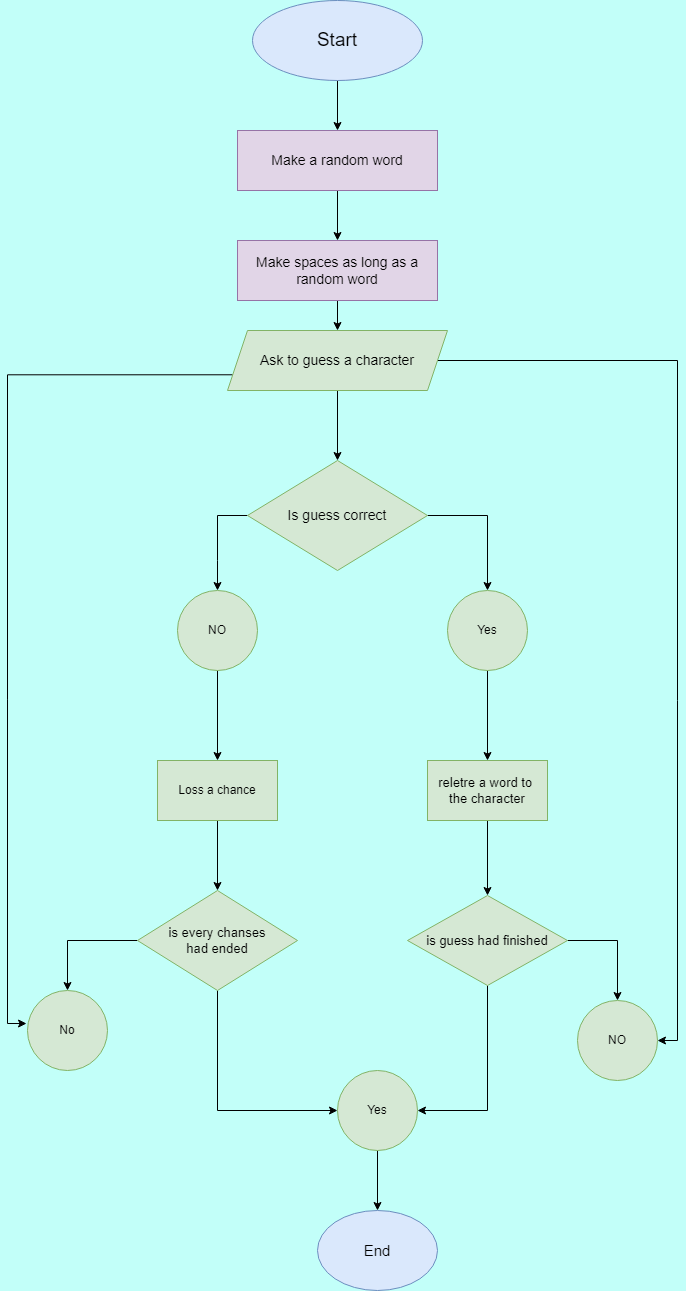

The diagram above was exported from draw.io. Its source (the exported page's mxGraphModel, read from the mxfile embedded in the PNG):
<mxGraphModel dx="880" dy="478" grid="1" gridSize="10" guides="1" tooltips="1" connect="1" arrows="1" fold="1" page="1" pageScale="1" pageWidth="850" pageHeight="1100" background="#C2FFF9" math="0" shadow="0">
  <root>
    <mxCell id="0" />
    <mxCell id="1" parent="0" />
    <mxCell id="lAYXO7OOMrpUptpoz8i0-3" value="" style="edgeStyle=orthogonalEdgeStyle;rounded=0;orthogonalLoop=1;jettySize=auto;html=1;" parent="1" source="lAYXO7OOMrpUptpoz8i0-1" target="lAYXO7OOMrpUptpoz8i0-2" edge="1">
      <mxGeometry relative="1" as="geometry" />
    </mxCell>
    <mxCell id="lAYXO7OOMrpUptpoz8i0-1" value="&lt;font style=&quot;font-size: 19px;&quot;&gt;Start&lt;/font&gt;" style="ellipse;whiteSpace=wrap;html=1;fillColor=#dae8fc;strokeColor=#6c8ebf;" parent="1" vertex="1">
      <mxGeometry x="355" y="50" width="170" height="80" as="geometry" />
    </mxCell>
    <mxCell id="lAYXO7OOMrpUptpoz8i0-5" value="" style="edgeStyle=orthogonalEdgeStyle;rounded=0;orthogonalLoop=1;jettySize=auto;html=1;" parent="1" source="lAYXO7OOMrpUptpoz8i0-2" target="lAYXO7OOMrpUptpoz8i0-4" edge="1">
      <mxGeometry relative="1" as="geometry" />
    </mxCell>
    <mxCell id="lAYXO7OOMrpUptpoz8i0-2" value="&lt;font style=&quot;font-size: 14px;&quot;&gt;Make a random word&lt;/font&gt;" style="rounded=0;whiteSpace=wrap;html=1;fillColor=#e1d5e7;strokeColor=#9673a6;" parent="1" vertex="1">
      <mxGeometry x="340" y="180" width="200" height="60" as="geometry" />
    </mxCell>
    <mxCell id="lAYXO7OOMrpUptpoz8i0-7" value="" style="edgeStyle=orthogonalEdgeStyle;rounded=0;orthogonalLoop=1;jettySize=auto;html=1;" parent="1" source="lAYXO7OOMrpUptpoz8i0-4" target="lAYXO7OOMrpUptpoz8i0-6" edge="1">
      <mxGeometry relative="1" as="geometry" />
    </mxCell>
    <mxCell id="lAYXO7OOMrpUptpoz8i0-4" value="&lt;font style=&quot;font-size: 14px;&quot;&gt;Make spaces as long as a &lt;br&gt;random word&lt;/font&gt;" style="rounded=0;whiteSpace=wrap;html=1;fillColor=#e1d5e7;strokeColor=#9673a6;" parent="1" vertex="1">
      <mxGeometry x="340" y="290" width="200" height="60" as="geometry" />
    </mxCell>
    <mxCell id="lAYXO7OOMrpUptpoz8i0-9" value="" style="edgeStyle=orthogonalEdgeStyle;rounded=0;orthogonalLoop=1;jettySize=auto;html=1;" parent="1" source="lAYXO7OOMrpUptpoz8i0-6" target="lAYXO7OOMrpUptpoz8i0-8" edge="1">
      <mxGeometry relative="1" as="geometry" />
    </mxCell>
    <mxCell id="lAYXO7OOMrpUptpoz8i0-42" style="edgeStyle=orthogonalEdgeStyle;rounded=0;orthogonalLoop=1;jettySize=auto;html=1;exitX=0;exitY=0.75;exitDx=0;exitDy=0;entryX=-0.012;entryY=0.413;entryDx=0;entryDy=0;entryPerimeter=0;" parent="1" source="lAYXO7OOMrpUptpoz8i0-6" target="lAYXO7OOMrpUptpoz8i0-34" edge="1">
      <mxGeometry relative="1" as="geometry">
        <mxPoint x="180" y="710" as="targetPoint" />
      </mxGeometry>
    </mxCell>
    <mxCell id="lAYXO7OOMrpUptpoz8i0-43" style="edgeStyle=orthogonalEdgeStyle;rounded=0;orthogonalLoop=1;jettySize=auto;html=1;exitX=1;exitY=0.5;exitDx=0;exitDy=0;entryX=1;entryY=0.5;entryDx=0;entryDy=0;" parent="1" source="lAYXO7OOMrpUptpoz8i0-6" target="lAYXO7OOMrpUptpoz8i0-32" edge="1">
      <mxGeometry relative="1" as="geometry">
        <mxPoint x="770" y="1286" as="targetPoint" />
      </mxGeometry>
    </mxCell>
    <mxCell id="lAYXO7OOMrpUptpoz8i0-6" value="&lt;font style=&quot;font-size: 14px;&quot;&gt;Ask to guess a character&lt;/font&gt;" style="shape=parallelogram;perimeter=parallelogramPerimeter;whiteSpace=wrap;html=1;fixedSize=1;fillColor=#d5e8d4;strokeColor=#82b366;" parent="1" vertex="1">
      <mxGeometry x="330" y="380" width="220" height="60" as="geometry" />
    </mxCell>
    <mxCell id="lAYXO7OOMrpUptpoz8i0-11" value="" style="edgeStyle=orthogonalEdgeStyle;rounded=0;orthogonalLoop=1;jettySize=auto;html=1;" parent="1" source="lAYXO7OOMrpUptpoz8i0-8" target="lAYXO7OOMrpUptpoz8i0-10" edge="1">
      <mxGeometry relative="1" as="geometry" />
    </mxCell>
    <mxCell id="lAYXO7OOMrpUptpoz8i0-17" value="" style="edgeStyle=orthogonalEdgeStyle;rounded=0;orthogonalLoop=1;jettySize=auto;html=1;" parent="1" source="lAYXO7OOMrpUptpoz8i0-8" target="lAYXO7OOMrpUptpoz8i0-14" edge="1">
      <mxGeometry relative="1" as="geometry">
        <Array as="points">
          <mxPoint x="320" y="565" />
          <mxPoint x="320" y="610" />
        </Array>
      </mxGeometry>
    </mxCell>
    <mxCell id="lAYXO7OOMrpUptpoz8i0-8" value="&lt;font style=&quot;font-size: 14px;&quot;&gt;Is guess correct&lt;/font&gt;" style="rhombus;whiteSpace=wrap;html=1;fillColor=#d5e8d4;strokeColor=#82b366;" parent="1" vertex="1">
      <mxGeometry x="350" y="510" width="180" height="110" as="geometry" />
    </mxCell>
    <mxCell id="lAYXO7OOMrpUptpoz8i0-19" value="" style="edgeStyle=orthogonalEdgeStyle;rounded=0;orthogonalLoop=1;jettySize=auto;html=1;" parent="1" source="lAYXO7OOMrpUptpoz8i0-10" target="lAYXO7OOMrpUptpoz8i0-18" edge="1">
      <mxGeometry relative="1" as="geometry" />
    </mxCell>
    <mxCell id="lAYXO7OOMrpUptpoz8i0-10" value="Yes" style="ellipse;whiteSpace=wrap;html=1;fillColor=#d5e8d4;strokeColor=#82b366;" parent="1" vertex="1">
      <mxGeometry x="550" y="640" width="80" height="80" as="geometry" />
    </mxCell>
    <mxCell id="lAYXO7OOMrpUptpoz8i0-21" value="" style="edgeStyle=orthogonalEdgeStyle;rounded=0;orthogonalLoop=1;jettySize=auto;html=1;" parent="1" source="lAYXO7OOMrpUptpoz8i0-14" target="lAYXO7OOMrpUptpoz8i0-20" edge="1">
      <mxGeometry relative="1" as="geometry" />
    </mxCell>
    <mxCell id="lAYXO7OOMrpUptpoz8i0-14" value="NO" style="ellipse;whiteSpace=wrap;html=1;fillColor=#d5e8d4;strokeColor=#82b366;" parent="1" vertex="1">
      <mxGeometry x="280" y="640" width="80" height="80" as="geometry" />
    </mxCell>
    <mxCell id="lAYXO7OOMrpUptpoz8i0-25" value="" style="edgeStyle=orthogonalEdgeStyle;rounded=0;orthogonalLoop=1;jettySize=auto;html=1;" parent="1" source="lAYXO7OOMrpUptpoz8i0-18" target="lAYXO7OOMrpUptpoz8i0-24" edge="1">
      <mxGeometry relative="1" as="geometry" />
    </mxCell>
    <mxCell id="lAYXO7OOMrpUptpoz8i0-18" value="&lt;font style=&quot;font-size: 13px;&quot;&gt;reletre a word to&amp;nbsp;&lt;br&gt;the character&lt;/font&gt;" style="whiteSpace=wrap;html=1;fillColor=#d5e8d4;strokeColor=#82b366;" parent="1" vertex="1">
      <mxGeometry x="530" y="810" width="120" height="60" as="geometry" />
    </mxCell>
    <mxCell id="lAYXO7OOMrpUptpoz8i0-23" value="" style="edgeStyle=orthogonalEdgeStyle;rounded=0;orthogonalLoop=1;jettySize=auto;html=1;" parent="1" source="lAYXO7OOMrpUptpoz8i0-20" target="lAYXO7OOMrpUptpoz8i0-22" edge="1">
      <mxGeometry relative="1" as="geometry" />
    </mxCell>
    <mxCell id="lAYXO7OOMrpUptpoz8i0-20" value="Loss a chance" style="whiteSpace=wrap;html=1;fillColor=#d5e8d4;strokeColor=#82b366;" parent="1" vertex="1">
      <mxGeometry x="260" y="810" width="120" height="60" as="geometry" />
    </mxCell>
    <mxCell id="lAYXO7OOMrpUptpoz8i0-28" style="edgeStyle=orthogonalEdgeStyle;rounded=0;orthogonalLoop=1;jettySize=auto;html=1;exitX=0.5;exitY=1;exitDx=0;exitDy=0;entryX=0;entryY=0.5;entryDx=0;entryDy=0;" parent="1" source="lAYXO7OOMrpUptpoz8i0-22" target="lAYXO7OOMrpUptpoz8i0-26" edge="1">
      <mxGeometry relative="1" as="geometry" />
    </mxCell>
    <mxCell id="lAYXO7OOMrpUptpoz8i0-36" style="edgeStyle=orthogonalEdgeStyle;rounded=0;orthogonalLoop=1;jettySize=auto;html=1;exitX=0;exitY=0.5;exitDx=0;exitDy=0;entryX=0.5;entryY=0;entryDx=0;entryDy=0;" parent="1" source="lAYXO7OOMrpUptpoz8i0-22" target="lAYXO7OOMrpUptpoz8i0-34" edge="1">
      <mxGeometry relative="1" as="geometry" />
    </mxCell>
    <mxCell id="lAYXO7OOMrpUptpoz8i0-22" value="&lt;font style=&quot;font-size: 13px;&quot;&gt;is every chanses&lt;br&gt;had ended&lt;/font&gt;" style="rhombus;whiteSpace=wrap;html=1;fillColor=#d5e8d4;strokeColor=#82b366;" parent="1" vertex="1">
      <mxGeometry x="240" y="940" width="160" height="100" as="geometry" />
    </mxCell>
    <mxCell id="lAYXO7OOMrpUptpoz8i0-29" style="edgeStyle=orthogonalEdgeStyle;rounded=0;orthogonalLoop=1;jettySize=auto;html=1;exitX=0.5;exitY=1;exitDx=0;exitDy=0;entryX=1;entryY=0.5;entryDx=0;entryDy=0;" parent="1" source="lAYXO7OOMrpUptpoz8i0-24" target="lAYXO7OOMrpUptpoz8i0-26" edge="1">
      <mxGeometry relative="1" as="geometry" />
    </mxCell>
    <mxCell id="lAYXO7OOMrpUptpoz8i0-33" value="" style="edgeStyle=orthogonalEdgeStyle;rounded=0;orthogonalLoop=1;jettySize=auto;html=1;" parent="1" source="lAYXO7OOMrpUptpoz8i0-24" target="lAYXO7OOMrpUptpoz8i0-32" edge="1">
      <mxGeometry relative="1" as="geometry" />
    </mxCell>
    <mxCell id="lAYXO7OOMrpUptpoz8i0-24" value="&lt;font style=&quot;font-size: 13px;&quot;&gt;is guess had finished&lt;/font&gt;" style="rhombus;whiteSpace=wrap;html=1;fillColor=#d5e8d4;strokeColor=#82b366;" parent="1" vertex="1">
      <mxGeometry x="510" y="945" width="160" height="90" as="geometry" />
    </mxCell>
    <mxCell id="lAYXO7OOMrpUptpoz8i0-31" style="edgeStyle=orthogonalEdgeStyle;rounded=0;orthogonalLoop=1;jettySize=auto;html=1;entryX=0.5;entryY=0;entryDx=0;entryDy=0;" parent="1" source="lAYXO7OOMrpUptpoz8i0-26" target="lAYXO7OOMrpUptpoz8i0-30" edge="1">
      <mxGeometry relative="1" as="geometry" />
    </mxCell>
    <mxCell id="lAYXO7OOMrpUptpoz8i0-26" value="Yes" style="ellipse;whiteSpace=wrap;html=1;fillColor=#d5e8d4;strokeColor=#82b366;" parent="1" vertex="1">
      <mxGeometry x="440" y="1120" width="80" height="80" as="geometry" />
    </mxCell>
    <mxCell id="lAYXO7OOMrpUptpoz8i0-30" value="&lt;font style=&quot;font-size: 15px;&quot;&gt;End&lt;/font&gt;" style="ellipse;whiteSpace=wrap;html=1;fillColor=#dae8fc;strokeColor=#6c8ebf;" parent="1" vertex="1">
      <mxGeometry x="420" y="1260" width="120" height="80" as="geometry" />
    </mxCell>
    <mxCell id="lAYXO7OOMrpUptpoz8i0-32" value="NO" style="ellipse;whiteSpace=wrap;html=1;fillColor=#d5e8d4;strokeColor=#82b366;" parent="1" vertex="1">
      <mxGeometry x="680" y="1050" width="80" height="80" as="geometry" />
    </mxCell>
    <mxCell id="lAYXO7OOMrpUptpoz8i0-34" value="No" style="ellipse;whiteSpace=wrap;html=1;fillColor=#d5e8d4;strokeColor=#82b366;" parent="1" vertex="1">
      <mxGeometry x="130" y="1040" width="80" height="80" as="geometry" />
    </mxCell>
  </root>
</mxGraphModel>